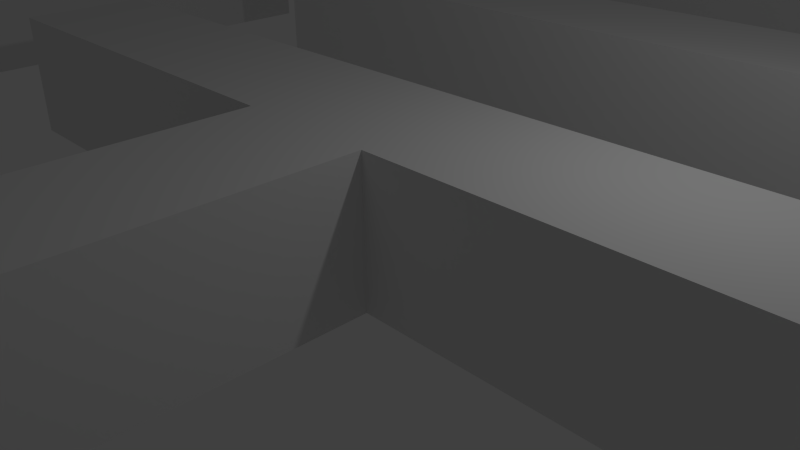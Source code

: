 # Source: mapa_pacman.blend  (saved by Blender 2.71.0; exported with 4.5.12 LTS)
import bpy
from mathutils import Matrix  # noqa: F401  (used for matrix-valued properties, if any)

bpy.ops.wm.read_factory_settings(use_empty=True)
scene = bpy.context.scene
scene.name = 'Scene'

# ---- collections
col_collection_1 = bpy.data.collections.new('Collection 1'); scene.collection.children.link(col_collection_1)

# ---- materials (node trees are filled in below, after node groups)
mat_material = bpy.data.materials.new('Material')
mat_material.alpha_threshold = 0.0
mat_material.use_transparent_shadow = False
mat_material.roughness = 0.5
mat_material.line_color = (0.0, 0.0, 0.0, 1.0)

# ---- material node trees

# ---- world
world_world = bpy.data.worlds.new('World'); scene.world = world_world
world_world.color = (0.05088, 0.05088, 0.05088)
world_world.use_sun_shadow = False
world_world.sun_shadow_jitter_overblur = 0.0
world_world.cycles.sampling_method = 'MANUAL'
world_world.cycles.sample_map_resolution = 256

# ---- cameras
cam_camera = bpy.data.cameras.new('Camera')
cam_camera.clip_end = 100.0
cam_camera.lens = 35.0
cam_camera.sensor_width = 32.0
cam_camera.sensor_height = 18.0
cam_camera.ortho_scale = 7.314
cam_camera.dof.focus_distance = 0.0
cam_camera.dof.aperture_fstop = 128.0

# ---- lights
light_lamp = bpy.data.lights.new('Lamp', 'POINT')
light_lamp.transmission_factor = 0.0
light_lamp.cutoff_distance = 30.0
light_lamp.energy = 100.0
light_lamp.shadow_buffer_clip_start = 1.001
light_lamp.shadow_soft_size = 0.1
light_lamp.shadow_maximum_resolution = 0.006
light_lamp.use_absolute_resolution = True
light_lamp.cycles.use_multiple_importance_sampling = False

# ---- meshes
me_cube = bpy.data.meshes.new('Cube')
me_cube.from_pydata([(-18.16, -5.455, -0.9645), (-1.0, -1.0, 1.994e+04), (1.0, -1.0, -1.118), (-1.0, -1.0, -1.118), (1.0, -1.0, 1.994e+04), (7.516, 1.0, -1.118), (7.516, -1.0, -1.118), (7.516, 1.0, 1.994e+04), (7.516, -1.0, 1.994e+04), (-7.466, -1.0, -1.118), (-7.466, 1.0, -1.118), (-7.466, -1.0, 1.994e+04), (-7.466, 1.0, 1.994e+04), (1.0, -7.366, -1.118), (-1.0, -7.366, -1.118), (1.0, -7.366, 1.994e+04), (-1.0, -7.366, 1.994e+04), (7.516, -11.99, -1.118), (-7.466, -11.99, 1.994e+04), (1.0, -20.36, -1.118), (-1.0, -20.36, 1.994e+04), (-1.0, -13.99, 1.994e+04), (1.0, -13.99, -1.118), (-1.0, -13.99, -1.118), (1.0, -13.99, 1.994e+04), (7.516, -13.99, -1.118), (7.516, -11.99, 1.994e+04), (7.516, -13.99, 1.994e+04), (-7.466, -13.99, -1.118), (-7.466, -11.99, -1.118), (-7.466, -13.99, 1.994e+04), (-1.0, -20.36, -1.118), (1.0, -20.36, 1.994e+04), (-18.16, -13.92, -0.9645), (1.0, 24.62, -1.118), (-1.0, 24.62, -1.118), (-20.16, -13.92, -0.9645), (-20.16, -13.92, 1.994e+04), (1.0, 24.62, 1.994e+04), (-1.0, 24.62, 1.994e+04), (-18.16, -13.92, 1.994e+04), (7.516, 26.62, -1.118), (7.516, 24.62, -1.118), (7.516, 26.62, 1.994e+04), (7.516, 24.62, 1.994e+04), (-7.466, 24.62, -1.118), (-7.466, 26.62, -1.118), (-7.466, 24.62, 1.994e+04), (-7.466, 26.62, 1.994e+04), (1.0, 18.25, -1.118), (-1.0, 18.25, -1.118), (1.0, 18.25, 1.994e+04), (-1.0, 18.25, 1.994e+04), (-5.4, 18.15, 1.994e+04), (-5.4, 20.15, 1.994e+04), (-5.4, 18.15, -1.118), (-5.4, 20.15, -1.118), (-13.77, 11.69, 1.994e+04), (-11.77, 11.69, 1.994e+04), (-13.77, 11.69, -1.118), (-11.77, 11.69, -1.118), (-11.77, 26.67, 1.994e+04), (-13.77, 26.67, 1.994e+04), (-11.77, 26.67, -1.118), (-13.77, 26.67, -1.118), (-24.22, -7.455, 1.994e+04), (-11.77, 20.15, 1.994e+04), (-24.22, -5.455, 1.994e+04), (-24.22, -5.455, -0.9645), (-11.77, 18.15, -1.118), (-11.77, 20.15, -1.118), (-11.77, 18.15, 1.994e+04), (-24.22, -7.455, -0.9645), (-18.16, -5.473, -0.9645), (11.86, 20.02, -1.118), (-20.16, -7.455, 1.994e+04), (11.86, 18.02, -1.118), (-18.16, -5.473, 1.994e+04), (11.86, 18.02, 1.994e+04), (11.86, 20.02, 1.994e+04), (-20.16, -7.455, -0.9645), (13.86, 11.5, -1.118), (11.86, 11.5, -1.118), (13.86, 11.5, 1.994e+04), (11.86, 11.5, 1.994e+04), (11.86, 26.48, -1.118), (13.86, 26.48, -1.118), (11.86, 26.48, 1.994e+04), (13.86, 26.48, 1.994e+04), (5.497, 18.02, -1.118), (5.497, 20.02, -1.118), (5.497, 18.02, 1.994e+04), (5.497, 20.02, 1.994e+04), (24.31, -7.455, 1.994e+04), (24.31, -5.455, 1.994e+04), (24.31, -7.455, -1.118), (24.31, -5.455, -1.118), (18.25, -13.92, 1.994e+04), (20.25, -13.92, 1.994e+04), (18.25, -13.92, -1.118), (20.25, -13.92, -1.118), (18.25, -5.473, 1.994e+04), (18.25, -5.473, -1.118), (20.25, -7.455, 1.994e+04), (20.25, -7.455, -1.118), (18.25, -5.455, -1.118), (18.25, -5.455, 1.994e+04), (-11.89, -11.97, -1.118), (-13.89, -11.97, 1.994e+04), (-24.6, -18.33, -1.118), (-24.6, -20.33, 1.994e+04), (-24.6, -18.33, 1.994e+04), (-5.376, -18.33, -1.118), (-5.376, -20.33, -1.118), (-5.376, -18.33, 1.994e+04), (-11.89, -18.33, -1.118), (-13.89, -18.33, 1.994e+04), (-11.89, -18.33, 1.994e+04), (-13.89, -18.33, -1.118), (-13.89, -11.97, -1.118), (-11.89, -11.97, 1.994e+04), (-24.6, -20.33, -1.118), (-5.376, -20.33, 1.994e+04), (5.236, -20.33, -1.118), (24.46, -20.33, 1.994e+04), (11.75, -11.97, -1.118), (13.75, -11.97, 1.994e+04), (13.75, -18.33, 1.994e+04), (11.75, -18.33, -1.118), (13.75, -18.33, -1.118), (11.75, -18.33, 1.994e+04), (5.236, -18.33, -1.118), (5.236, -20.33, 1.994e+04), (5.236, -18.33, 1.994e+04), (24.46, -18.33, -1.118), (24.46, -20.33, -1.118), (24.46, -18.33, 1.994e+04), (13.75, -11.97, -1.118), (11.75, -11.97, 1.994e+04), (-13.78, -7.415, -1.368), (-13.78, -5.415, -1.368), (-5.233, -5.415, -1.368), (-5.233, -7.415, -1.368), (-13.78, -7.415, 1.994e+04), (-13.78, -5.415, 1.994e+04), (-5.233, -5.415, 1.994e+04), (-5.233, -7.415, 1.994e+04), (5.233, -7.415, -1.368), (5.233, -5.415, -1.368), (13.78, -5.415, -1.368), (13.78, -7.415, -1.368), (5.233, -7.415, 1.994e+04), (5.233, -5.415, 1.994e+04), (13.78, -5.415, 1.994e+04), (13.78, -7.415, 1.994e+04), (11.87, 7.456, -1.368), (13.87, 7.456, -1.368), (13.87, -1.088, -1.368), (11.87, -1.088, -1.368), (11.87, 7.456, 1.994e+04), (13.87, 7.456, 1.994e+04), (13.87, -1.088, 1.994e+04), (11.87, -1.088, 1.994e+04), (-13.75, 7.456, -1.368), (-11.75, 7.456, -1.368), (-11.75, -1.088, -1.368), (-13.75, -1.088, -1.368), (-13.75, 7.456, 1.994e+04), (-11.75, 7.456, 1.994e+04), (-11.75, -1.088, 1.994e+04), (-13.75, -1.088, 1.994e+04), (-7.864, 12.22, -1.368), (-7.865, 14.22, -1.368), (-5.986, 6.783, -1.368), (6.007, 12.22, -1.368), (-7.864, 12.22, 1.994e+04), (-7.865, 14.22, 1.994e+04), (7.886, 4.783, -1.368), (6.007, 12.22, 1.994e+04), (7.885, 14.22, -1.368), (7.886, 6.782, 1.994e+04), (7.885, 14.22, 1.994e+04), (7.886, 6.782, -1.368), (6.007, 6.781, -1.368), (6.007, 6.781, 1.994e+04), (-24.52, 24.54, 0.3687), (-24.52, 26.54, 0.3687), (7.886, 4.783, 1.994e+04), (-5.986, 6.783, 1.994e+04), (-7.864, 4.783, -1.368), (-7.864, 4.783, 1.994e+04), (-5.986, 12.22, -1.368), (-5.986, 12.22, 1.994e+04), (-24.52, 24.54, 1.994e+04), (-24.52, 26.54, 1.994e+04), (-18.21, 24.54, 1.994e+04), (-18.21, 26.54, 0.3687), (-18.21, 24.54, 0.3687), (-18.21, 26.54, 1.994e+04), (-24.52, 30.93, 0.3687), (-24.52, 35.15, 0.3687), (-18.21, 30.93, 0.3687), (-24.52, 30.93, 1.994e+04), (-24.52, 35.15, 1.994e+04), (-18.21, 30.93, 1.994e+04), (-18.21, 35.15, 0.3687), (-13.78, 35.15, 0.3687), (-18.21, 35.15, 1.994e+04), (-13.78, 30.93, 0.3687), (-5.224, 30.93, 0.3687), (-13.78, 30.93, 1.994e+04), (-13.78, 35.15, 1.994e+04), (-5.224, 30.93, 1.994e+04), (-5.224, 35.15, 0.3687), (-5.224, 35.15, 1.994e+04), (24.67, 24.54, 1.994e+04), (24.67, 26.54, 1.994e+04), (18.37, 26.54, 1.994e+04), (24.67, 24.54, 0.3687), (24.67, 26.54, 0.3687), (18.37, 26.54, 0.3687), (18.37, 24.54, 0.3687), (18.37, 24.54, 1.994e+04), (24.67, 30.93, 1.994e+04), (24.67, 35.15, 1.994e+04), (18.37, 30.93, 1.994e+04), (24.67, 30.93, 0.3687), (24.67, 35.15, 0.3687), (18.37, 30.93, 0.3687), (18.37, 35.15, 1.994e+04), (13.93, 35.15, 1.994e+04), (18.37, 35.15, 0.3687), (13.93, 30.93, 1.994e+04), (5.379, 30.93, 1.994e+04), (13.93, 30.93, 0.3687), (13.93, 35.15, 0.3687), (5.379, 35.15, 0.3687), (5.379, 30.93, 0.3687), (5.379, 35.15, 1.994e+04), (-0.002482, 39.16, 0.3687), (-0.002482, 41.16, 0.3687), (-0.001711, 41.15, 0.3687), (-0.001703, 39.15, 1.994e+04), (-0.002482, 39.16, 1.994e+04), (-0.002482, 41.16, 1.994e+04), (-0.001711, 39.15, 0.3687), (-0.001703, 41.15, 1.994e+04), (-28.36, 20.64, 0.3687), (28.26, 39.15, 0.3687), (-28.36, 20.64, 1.994e+04), (28.26, 39.15, 1.994e+04), (30.18, 41.15, 0.3687), (-30.28, 41.15, 0.3687), (30.18, 41.15, 1.994e+04), (-30.28, 41.15, 1.994e+04), (28.26, 20.64, 0.3687), (28.26, 20.64, 1.994e+04), (-28.36, 39.15, 0.3687), (-17.77, -1.632, 1.994e+04), (-19.6, 0.342, 0.3687), (-19.6, 0.342, 1.994e+04), (30.18, 18.87, 0.3687), (30.18, 18.87, 1.994e+04), (-28.36, 39.15, 1.994e+04), (-17.77, 20.64, 0.3687), (19.51, 18.87, 0.3687), (19.51, 18.87, 1.994e+04), (17.68, 20.64, 0.3687), (17.68, 20.64, 1.994e+04), (-17.77, 20.64, 1.994e+04), (-19.6, 18.87, 0.3687), (19.51, 0.342, 0.3687), (19.51, 0.342, 1.994e+04), (-19.6, 18.87, 1.994e+04), (-30.28, 18.87, 0.3687), (-30.28, 18.87, 1.994e+04), (-30.33, 0.342, 0.3687), (17.68, -1.632, 0.3687), (17.68, -1.632, 1.994e+04), (-30.33, 0.342, 1.994e+04), (-28.53, -1.632, 0.3687), (28.43, -1.632, 0.3687), (28.43, -1.632, 1.994e+04), (30.23, 0.342, 0.3687), (30.23, 0.342, 1.994e+04), (-28.53, -1.632, 1.994e+04), (-17.77, -1.632, 0.3687), (28.43, -11.74, 0.3687), (28.43, -11.74, 1.994e+04), (-30.33, -26.08, 0.3687), (-30.33, -26.08, 1.994e+04), (28.43, -13.84, 0.3687), (28.43, -13.84, 1.994e+04), (-28.53, -24.22, 0.3687), (-28.53, -24.22, 1.994e+04), (28.43, -24.22, 0.3687), (28.43, -24.22, 1.994e+04), (-28.53, -13.84, 0.3687), (-28.53, -13.84, 1.994e+04), (-28.53, -11.74, 0.3687), (-28.53, -11.74, 1.994e+04), (30.23, -26.08, 0.3687), (30.23, -26.08, 1.994e+04), (24.47, -11.74, 0.3687), (24.47, -11.74, 1.994e+04), (24.47, -13.84, 0.3687), (24.47, -13.84, 1.994e+04), (-24.57, -11.74, 1.994e+04), (-24.57, -11.74, 0.3687), (-24.57, -13.84, 1.994e+04), (-24.57, -13.84, 0.3687)], [(102, 105), (105, 99)], [(5, 7, 8, 6), (4, 2, 6, 8), (6, 2, 13, 14, 3, 9, 10, 5), (9, 11, 12, 10), (13, 15, 16, 14), (2, 4, 15, 13), (7, 5, 10, 12), (24, 22, 25, 27), (41, 43, 44, 42), (48, 47, 39, 52, 51, 38, 44, 43), (38, 34, 42, 44), (42, 34, 49, 50, 35, 45, 46, 41), (45, 47, 48, 46), (35, 39, 47, 45), (49, 51, 52, 50), (39, 35, 50, 52), (34, 38, 51, 49), (43, 41, 46, 48), (62, 64, 59, 57), (70, 66, 54, 56), (33, 36, 80, 72, 68, 73, 0), (56, 54, 53, 55), (67, 65, 75, 37, 40, 77), (60, 58, 57, 59), (63, 70, 56, 55, 69, 60, 59, 64), (66, 70, 63, 61), (37, 36, 33, 40), (64, 62, 61, 63), (81, 83, 84, 82), (75, 80, 36, 37), (78, 76, 82, 84), (67, 68, 72, 65), (85, 87, 88, 86), (80, 75, 65, 72), (89, 91, 92, 90), (67, 77, 73, 68), (76, 78, 91, 89), (83, 81, 86, 88), (101, 102, 99, 97), (96, 102, 101, 94), (103, 104, 95, 93), (96, 94, 93, 95), (104, 103, 98, 100), (100, 98, 97, 99), (96, 95, 104, 100, 99, 102), (3, 1, 11, 9), (73, 77, 40, 33), (17, 26, 27, 25), (12, 11, 1, 16, 15, 4, 8, 7), (18, 30, 21, 20, 32, 24, 27, 26), (1, 3, 14, 16), (25, 22, 19, 31, 23, 28, 29, 17), (28, 30, 18, 29), (23, 21, 30, 28), (19, 32, 20, 31), (21, 23, 31, 20), (22, 24, 32, 19), (26, 17, 29, 18), (18, 30, 21, 20, 32, 24, 27, 26), (71, 69, 55, 53), (69, 71, 58, 60), (57, 58, 71, 53, 54, 66, 61, 62), (88, 87, 79, 92, 91, 78, 84, 83), (82, 76, 89, 90, 74, 85, 86, 81), (74, 79, 87, 85), (79, 74, 90, 92), (97, 98, 103, 93, 94, 101, 106), (121, 109, 118, 119, 107, 115, 112, 113), (113, 122, 110, 121), (117, 115, 107, 120), (118, 116, 108, 119), (120, 107, 119, 108), (116, 118, 109, 111), (111, 109, 121, 110), (114, 117, 120, 108, 116, 111, 110, 122), (122, 113, 112, 114), (115, 117, 114, 112), (130, 128, 131, 133), (123, 132, 133, 131), (131, 128, 125, 137, 129, 134, 135, 123), (134, 136, 124, 135), (129, 127, 136, 134), (125, 138, 126, 137), (127, 129, 137, 126), (128, 130, 138, 125), (132, 123, 135, 124), (124, 136, 127, 126, 138, 130, 133, 132), (143, 144, 140, 139), (144, 145, 141, 140), (145, 146, 142, 141), (146, 143, 139, 142), (139, 140, 141, 142), (146, 145, 144, 143), (151, 152, 148, 147), (152, 153, 149, 148), (153, 154, 150, 149), (154, 151, 147, 150), (147, 148, 149, 150), (154, 153, 152, 151), (159, 160, 156, 155), (160, 161, 157, 156), (161, 162, 158, 157), (162, 159, 155, 158), (155, 156, 157, 158), (162, 161, 160, 159), (167, 168, 164, 163), (168, 169, 165, 164), (169, 170, 166, 165), (170, 167, 163, 166), (163, 164, 165, 166), (170, 169, 168, 167), (180, 187, 177, 182), (176, 181, 179, 172), (181, 180, 182, 179), (187, 190, 189, 177), (184, 183, 182, 180), (188, 180, 182, 173), (188, 173, 191, 192), (178, 174, 183, 184), (179, 182, 183, 174, 171, 172), (188, 192, 175, 190, 187, 180), (189, 171, 191, 173, 182, 177), (176, 172, 171, 189, 190, 175), (174, 178, 175, 192, 191, 171), (178, 184, 180, 181, 176, 175), (193, 194, 186, 185), (202, 203, 200, 199), (204, 202, 199, 201), (210, 211, 206, 208), (212, 210, 208, 209), (219, 220, 217, 216), (221, 220, 219, 218), (226, 227, 224, 223), (228, 226, 223, 225), (234, 235, 230, 232), (237, 234, 232, 233), (237, 236, 235, 234), (244, 253, 251, 240), (239, 248, 250, 243), (253, 262, 261, 251), (262, 266, 265, 261), (250, 248, 255, 256), (249, 269, 264, 247), (291, 292, 306, 305), (267, 277, 278, 268), (277, 281, 282, 278), (288, 287, 303, 304), (265, 266, 272, 271), (272, 284, 283, 271), (308, 307, 309, 310), (259, 276, 279, 260), (304, 303, 305, 306), (289, 301, 302, 290), (255, 267, 268, 256), (280, 285, 300, 299), (269, 258, 286, 264), (299, 300, 307, 308), (282, 281, 287, 288), (257, 263, 249, 247), (258, 285, 280, 286), (284, 302, 301, 283), (277, 267, 255, 248, 239, 240, 251, 261, 265, 271, 283, 301, 289, 276, 259, 270, 274, 252, 241, 245, 257, 247, 264, 286, 280, 299, 308, 310, 297, 293, 295, 291, 305, 303, 287, 281), (298, 297, 310, 309), (297, 298, 294, 293), (292, 291, 295, 296), (296, 295, 293, 294), (242, 263, 257, 245), (241, 252, 254, 246), (258, 269, 249, 263, 242, 246, 254, 275, 273, 260, 279, 290, 302, 284, 272, 266, 262, 253, 244, 243, 250, 256, 268, 278, 282, 288, 304, 306, 292, 296, 294, 298, 309, 307, 300, 285), (274, 270, 273, 275), (279, 276, 289, 290), (273, 270, 259, 260), (254, 252, 274, 275), (198, 195, 197, 196), (194, 198, 196, 186), (195, 193, 185, 197), (185, 186, 196, 197), (195, 198, 194, 193), (203, 207, 205, 200), (199, 200, 205, 201), (204, 207, 203, 202), (207, 204, 201, 205), (211, 214, 213, 206), (208, 206, 213, 209), (212, 214, 211, 210), (214, 212, 209, 213), (221, 218, 215, 222), (215, 216, 217, 222), (220, 221, 222, 217), (227, 231, 229, 224), (223, 224, 229, 225), (228, 231, 227, 226), (231, 228, 225, 229), (235, 236, 238, 230), (232, 230, 238, 233), (236, 237, 233, 238), (239, 243, 244, 240), (241, 246, 242, 245)])
_uv = me_cube.uv_layers.new(name='UVMap')
_uv.uv.foreach_set('vector', [0.0, 0.0, 1.0, 0.0, 1.0, 1.0, 0.0, 1.0, 0.0, 0.0, 0.0, 0.0, 0.0, 0.0, 0.0, 0.0, 0.0, 0.0, 0.0, 0.0, 0.0, 0.0, 0.0, 0.0, 0.0, 0.0, 0.0, 0.0, 0.0, 0.0, 0.0, 1.0, 0.0, 0.0, 0.0, 0.0, 0.0, 0.0, 0.0, 0.0, 0.0, 0.0, 0.0, 0.0, 0.0, 0.0, 0.0, 0.0, 0.0, 0.0, 0.0, 0.0, 0.0, 0.0, 0.0, 0.0, 0.0, 0.0, 0.0, 0.0, 0.0, 0.0, 0.0, 0.0, 0.0, 0.0, 0.0, 0.0, 0.0, 0.0, 0.0, 0.0, 0.0, 0.0, 1.0, 0.0, 1.0, 1.0, 0.0, 1.0, 0.0, 0.0, 0.0, 0.0, 0.0, 0.0, 0.0, 0.0, 0.0, 0.0, 0.0, 0.0, 1.0, 0.0, 0.0, 0.0, 0.0, 0.0, 0.0, 0.0, 0.0, 0.0, 0.0, 0.0, 0.0, 0.0, 0.0, 0.0, 0.0, 0.0, 0.0, 0.0, 0.0, 0.0, 0.0, 0.0, 0.0, 0.0, 0.0, 1.0, 0.0, 0.0, 0.0, 0.0, 0.0, 0.0, 0.0, 0.0, 0.0, 0.0, 0.0, 0.0, 0.0, 0.0, 0.0, 0.0, 0.0, 0.0, 0.0, 0.0, 0.0, 0.0, 0.0, 0.0, 0.0, 0.0, 0.0, 0.0, 0.0, 0.0, 0.0, 0.0, 0.0, 0.0, 0.0, 0.0, 0.0, 0.0, 0.0, 0.0, 0.0, 0.0, 0.0, 0.0, 0.0, 0.0, 0.0, 0.0, 0.0, 0.0, 0.0, 0.0, 0.0, 0.0, 0.0, 0.0, 0.0, 0.0, 0.0, 0.0, 0.0, 0.0, 0.0, 0.0, 0.0, 0.0, 0.0, 0.0, 0.0, 0.0, 0.0, 0.0, 0.0, 0.0, 0.0, 0.0, 0.0, 0.0, 0.0, 0.0, 0.0, 0.0, 0.0, 0.0, 0.0, 0.0, 0.0, 0.0, 0.0, 0.0, 0.0, 0.0, 0.0, 0.0, 0.0, 0.0, 0.0, 1.0, 0.0, 0.0, 0.0, 0.0, 0.0, 0.0, 0.0, 0.0, 0.0, 0.0, 0.0, 0.0, 0.0, 0.0, 0.0, 0.0, 0.0, 0.0, 0.0, 0.0, 0.0, 0.0, 0.0, 1.0, 0.0, 0.0, 0.0, 0.0, 0.0, 0.0, 0.0, 0.0, 0.0, 0.0, 0.0, 0.0, 0.0, 0.0, 0.0, 0.0, 0.0, 0.0, 1.0, 0.0, 1.0, 1.0, 0.0, 1.0, 0.0, 0.0, 1.0, 0.0, 1.0, 1.0, 0.0, 1.0, 0.0, 0.0, 0.0, 0.0, 0.0, 0.0, 0.0, 0.0, 0.0, 0.0, 0.0, 0.0, 0.0, 0.0, 0.0, 0.0, 0.0, 0.0, 0.0, 0.0, 0.0, 0.0, 0.0, 0.0, 0.0, 0.0, 0.0, 0.0, 0.0, 0.0, 0.0, 0.0, 0.0, 0.0, 0.0, 0.0, 0.0, 0.0, 0.0, 0.0, 0.0, 0.0, 0.0, 0.0, 0.0, 0.0, 0.0, 0.0, 0.0, 0.0, 0.0, 0.0, 1.0, 0.0, 0.0, 0.0, 0.0, 0.0, 0.0, 0.0, 0.0, 0.0, 0.0, 0.0, 0.0, 0.0, 0.0, 0.0, 0.0, 0.0, 0.0, 0.0, 0.0, 0.0, 0.0, 0.0, 0.0, 0.0, 0.0, 0.0, 0.0, 0.0, 0.0, 0.0, 1.0, 0.0, 0.0, 0.0, 0.0, 0.0, 0.0, 0.0, 0.0, 0.0, 0.0, 0.0, 0.0, 0.0, 0.0, 0.0, 0.0, 0.0, 0.0, 0.0, 0.0, 0.0, 0.0, 0.0, 0.0, 0.0, 0.0, 0.0, 0.0, 0.0, 0.0, 0.0, 0.0, 0.0, 0.0, 0.0, 0.0, 0.0, 0.0, 0.0, 0.0, 0.0, 0.0, 0.0, 0.0, 0.0, 0.0, 1.0, 0.0, 0.0, 0.0, 0.0, 0.0, 0.0, 0.0, 0.0, 0.0, 0.0, 0.0, 0.0, 0.0, 0.0, 0.0, 0.0, 0.0, 0.0, 1.0, 0.0, 1.0, 1.0, 0.0, 1.0, 0.0, 0.0, 0.0, 0.0, 0.0, 0.0, 0.0, 0.0, 0.0, 0.0, 0.0, 0.0, 1.0, 0.0, 0.0, 0.0, 0.0, 0.0, 0.0, 0.0, 0.0, 0.0, 0.0, 0.0, 0.0, 0.0, 0.0, 0.0, 1.0, 0.0, 0.0, 0.0, 0.0, 0.0, 0.0, 0.0, 0.0, 0.0, 0.0, 0.0, 0.0, 0.0, 0.0, 0.0, 0.0, 0.0, 0.0, 0.0, 0.0, 0.0, 0.0, 0.0, 0.0, 0.0, 0.0, 1.0, 0.0, 0.0, 0.0, 0.0, 0.0, 0.0, 0.0, 0.0, 0.0, 0.0, 0.0, 0.0, 0.0, 0.0, 0.0, 0.0, 0.0, 0.0, 0.0, 0.0, 0.0, 0.0, 0.0, 0.0, 0.0, 0.0, 0.0, 0.0, 0.0, 0.0, 0.0, 0.0, 0.0, 0.0, 0.0, 0.0, 0.0, 0.0, 0.0, 0.0, 0.0, 0.0, 0.0, 0.0, 0.0, 0.0, 0.0, 0.0, 0.0, 0.0, 0.0, 0.0, 0.0, 0.0, 0.0, 0.0, 0.0, 0.0, 0.0, 0.0, 1.0, 0.0, 0.0, 0.0, 0.0, 0.0, 0.0, 0.0, 0.0, 0.0, 0.0, 0.0, 0.0, 0.0, 0.0, 0.0, 0.0, 0.0, 0.0, 0.0, 0.0, 0.0, 0.0, 0.0, 0.0, 0.0, 0.0, 0.0, 0.0, 0.0, 0.0, 0.0, 1.0, 0.0, 0.0, 0.0, 0.0, 0.0, 0.0, 0.0, 0.0, 0.0, 0.0, 0.0, 0.0, 0.0, 0.0, 0.0, 1.0, 0.0, 0.0, 0.0, 0.0, 0.0, 0.0, 0.0, 0.0, 0.0, 0.0, 0.0, 0.0, 0.0, 0.0, 0.0, 0.0, 0.0, 0.0, 1.0, 0.0, 0.0, 0.0, 0.0, 0.0, 0.0, 0.0, 0.0, 0.0, 0.0, 0.0, 0.0, 0.0, 0.0, 0.0, 0.0, 0.0, 0.0, 0.0, 0.0, 0.0, 0.0, 0.0, 0.0, 0.0, 0.0, 0.0, 0.0, 0.0, 0.0, 0.0, 0.0, 0.0, 0.0, 0.0, 0.0, 0.0, 0.0, 0.0, 0.0, 0.0, 0.0, 1.0, 0.0, 0.0, 0.0, 0.0, 0.0, 0.0, 0.0, 0.0, 0.0, 0.0, 0.0, 0.0, 0.0, 0.0, 0.0, 0.0, 0.0, 0.0, 0.0, 0.0, 0.0, 0.0, 0.0, 0.0, 0.0, 0.0, 0.0, 0.0, 0.0, 0.0, 0.0, 0.0, 0.0, 0.0, 0.0, 0.0, 0.0, 0.0, 0.0, 0.0, 0.0, 0.0, 0.0, 0.0, 0.0, 0.0, 0.0, 0.0, 0.0, 0.0, 0.0, 0.0, 0.0, 0.0, 0.0, 0.0, 0.0, 0.0, 0.0, 0.0, 0.0, 0.0, 0.0, 0.0, 0.0, 0.0, 1.0, 0.0, 0.0, 1.0, 0.0, 1.0, 1.0, 0.0, 1.0, 0.0, 0.0, 0.0, 0.0, 0.0, 0.0, 0.0, 0.0, 0.0, 0.0, 0.0, 0.0, 0.0, 0.0, 0.0, 0.0, 0.0, 0.0, 1.0, 0.0, 1.0, 1.0, 0.0, 1.0, 0.0, 0.0, 0.0, 0.0, 0.0, 0.0, 0.0, 0.0, 0.0, 0.0, 0.0, 0.0, 0.0, 0.0, 0.0, 1.0, 0.0, 0.0, 0.0, 0.0, 0.0, 0.0, 0.0, 0.0, 0.0, 0.0, 0.0, 0.0, 0.0, 0.0, 0.0, 0.0, 0.0, 0.0, 0.0, 0.0, 0.0, 0.0, 0.0, 0.0, 0.0, 0.0, 0.0, 0.0, 0.0, 0.0, 0.0, 0.0, 0.0, 0.0, 0.0, 0.0, 0.0, 0.0, 0.0, 0.0, 0.0, 0.0, 0.0, 0.0, 0.0, 0.0, 0.0, 0.0, 0.0, 0.0, 0.0, 0.0, 0.0, 0.0, 0.0, 0.0, 0.0, 0.0, 0.0, 0.0, 1.0, 0.0, 0.0, 0.0, 0.0, 0.0, 0.0, 0.0, 0.0, 0.0, 0.0, 0.0, 0.0, 0.0, 0.0, 0.0, 0.0, 0.0, 0.0, 0.0, 0.0, 0.0, 0.0, 0.0, 0.0, 0.0, 0.0, 0.0, 0.0, 0.0, 0.0, 0.0, 0.0, 0.0, 0.0, 0.0, 0.0, 0.0, 0.0, 0.0, 0.0, 0.0, 0.0, 0.0, 0.0, 0.0, 0.0, 0.0, 0.0, 0.0, 0.0, 0.0, 0.0, 0.0, 0.0, 0.0, 0.0, 0.0, 0.0, 0.0, 0.0, 0.0, 0.0, 0.0, 0.0, 0.0, 0.0, 0.0, 0.0, 0.0, 0.0, 0.0, 0.0, 0.0, 0.0, 0.0, 0.0, 0.0, 0.0, 0.0, 0.0, 0.0, 0.0, 0.0, 0.0, 0.0, 0.0, 0.0, 0.0, 0.0, 0.0, 0.0, 0.0, 0.0, 0.0, 0.0, 0.0, 0.0, 0.0, 0.0, 0.0, 0.0, 0.0, 0.0, 0.0, 0.0, 0.0, 0.0, 0.0, 0.0, 0.0, 0.0, 0.0, 0.0, 0.0, 0.0, 0.0, 0.0, 0.0, 0.0, 0.0, 0.0, 0.0, 0.0, 0.0, 0.0, 0.0, 0.0, 0.0, 0.0, 0.0, 0.0, 0.0, 0.0, 0.0, 0.0, 0.0, 0.0, 0.0, 0.0, 0.0, 0.0, 0.0, 0.0, 0.0, 0.0, 0.0, 0.0, 0.0, 0.0, 0.0, 0.0, 0.0, 0.0, 0.0, 0.0, 0.0, 0.0, 0.0, 0.0, 0.0, 0.0, 0.0, 0.0, 0.0, 0.0, 0.0, 0.0, 0.0, 0.0, 0.0, 0.0, 0.0, 0.0, 0.0, 0.0, 0.0, 0.0, 0.0, 0.0, 0.0, 0.0, 0.0, 0.0, 0.0, 0.0, 0.0, 0.0, 0.0, 0.0, 0.0, 0.0, 0.0, 0.0, 0.0, 0.0, 0.0, 0.0, 0.0, 0.0, 0.0, 0.0, 0.0, 0.0, 0.0, 0.0, 0.0, 0.0, 0.0, 0.0, 0.0, 0.0, 0.0, 0.0, 0.0, 0.0, 0.0, 0.0, 0.0, 0.0, 0.0, 0.0, 0.0, 0.0, 0.0, 0.0, 0.0, 0.0, 0.0, 0.0, 0.0, 0.0, 0.0, 0.0, 0.0, 0.0, 0.0, 0.0, 0.0, 0.0, 0.0, 0.0, 0.0, 0.0, 0.0, 0.0, 0.0, 0.0, 0.0, 0.0, 0.0, 0.0, 0.0, 0.0, 0.0, 0.0, 0.0, 0.0, 0.0, 0.0, 0.0, 0.0, 0.0, 0.0, 0.0, 0.0, 0.0, 0.0, 0.0, 0.0, 0.0, 0.0, 0.0, 0.0, 0.0, 0.0, 0.0, 0.0, 0.0, 0.0, 0.0, 0.0, 0.0, 0.0, 0.0, 0.0, 0.0, 0.0, 0.0, 0.0, 0.0, 0.0, 0.0, 0.0, 0.0, 0.0, 0.0, 0.0, 0.0, 0.0, 0.0, 0.0, 0.0, 0.0, 0.0, 0.0, 0.0, 0.0, 0.0, 0.0, 0.0, 0.0, 0.0, 0.0, 0.0, 0.0, 0.0, 0.0, 0.0, 0.0, 0.0, 0.0, 0.0, 0.0, 0.0, 0.0, 0.0, 0.0, 0.0, 0.0, 0.0, 0.0, 0.0, 0.0, 0.0, 0.0, 0.0, 0.0, 0.0, 0.0, 0.0, 0.0, 0.0, 0.0, 0.0, 0.0, 0.0, 0.0, 0.0, 0.0, 0.0, 0.0, 0.0, 0.0, 0.0, 0.0, 0.0, 0.0, 0.0, 0.0, 0.0, 0.0, 0.0, 0.0, 0.0, 0.0, 0.0, 0.0, 0.0, 0.0, 0.0, 0.0, 0.0, 0.0, 0.0, 0.0, 0.0, 0.0, 0.0, 0.0, 0.0, 0.0, 0.0, 0.0, 0.0, 0.0, 0.0, 0.0, 0.0, 0.0, 0.0, 0.0, 0.0, 0.0, 0.0, 0.0, 0.0, 0.0, 0.0, 0.0, 0.0, 0.0, 0.0, 0.0, 0.0, 0.0, 0.0, 0.0, 0.0, 0.0, 0.0, 0.0, 0.0, 0.0, 0.0, 0.0, 0.0, 0.0, 0.0, 0.0, 0.0, 0.0, 0.0, 0.0, 0.0, 0.0, 0.0, 0.0, 0.0, 0.0, 0.0, 0.0, 0.0, 0.0, 0.0, 0.0, 0.0, 0.0, 0.0, 0.0, 0.0, 0.0, 0.0, 0.0, 0.0, 0.0, 0.0, 0.0, 0.0, 0.0, 0.0, 0.0, 0.0, 0.0, 0.0, 0.0, 0.0, 0.0, 0.0, 0.0, 0.0, 0.0, 0.0, 0.0, 0.0, 0.0, 0.0, 0.0, 0.0, 0.0, 0.0, 0.0, 0.0, 0.0, 0.0, 0.0, 0.0, 0.0, 0.0, 0.0, 0.0, 0.0, 0.0, 0.0, 0.0, 0.0, 0.0, 0.0, 0.0, 0.0, 0.0, 0.0, 0.0, 0.0, 0.0, 0.0, 0.0, 0.0, 0.0, 0.0, 0.0, 0.0, 0.0, 0.0, 0.0, 0.0, 0.0, 0.0, 0.0, 0.0, 0.0, 0.0, 0.0, 0.0, 0.0, 0.0, 0.0, 0.0, 0.0, 0.0, 0.0, 0.0, 0.0, 0.0, 0.0, 0.0, 0.0, 0.0, 0.0, 0.0, 0.0, 0.0, 0.0, 0.0, 0.0, 0.0, 0.0, 0.0, 0.0, 0.0, 0.0, 0.0, 0.0, 0.0, 0.0, 0.0, 0.0, 0.0, 0.0, 0.0, 0.0, 0.0, 0.0, 0.0, 0.0, 0.0, 0.0, 0.0, 0.0, 0.0, 0.0, 0.0, 0.0, 0.0, 0.0, 0.0, 0.0, 0.0, 0.0, 0.0, 0.0, 0.0, 0.0, 0.0, 0.0, 0.0, 0.0, 0.0, 0.0, 0.0, 0.0, 0.0, 0.0, 0.0, 0.0, 0.0, 0.0, 0.0, 0.0, 0.0, 0.0, 0.0, 0.0, 0.0, 0.0, 0.0, 0.0, 0.0, 0.0, 0.0, 0.0, 0.0, 0.0, 0.0, 0.0, 0.0, 0.0, 0.0, 0.0, 0.0, 0.0, 0.0, 0.0, 0.0, 0.0, 0.0, 0.0, 0.0, 0.0, 0.0, 0.0, 0.0, 0.0, 0.0, 0.0, 0.0, 0.0, 0.0, 0.0, 0.0, 0.0, 0.0, 0.0, 0.0, 0.0, 0.0, 0.0, 0.0, 0.0, 0.0, 0.0, 0.0, 0.0, 0.0, 0.0, 0.0, 0.0, 0.0, 0.0, 0.0, 0.0, 0.0, 0.0, 0.0, 0.0, 0.0, 0.0, 0.0, 0.0, 0.0, 0.0, 0.0, 0.0, 0.0, 0.0, 0.0, 0.0, 0.0, 0.0, 0.0, 0.0, 0.0, 0.0, 0.0, 0.0, 0.0, 0.0, 0.0, 0.0, 0.0, 0.0, 0.0, 0.0, 0.0, 0.0, 0.0, 0.0, 0.0, 0.0, 0.0, 0.0, 0.0, 0.0, 0.0, 0.0, 0.0, 0.0, 0.0, 0.0, 0.0, 0.0, 0.0, 0.0, 0.0, 0.0, 0.0, 0.0, 0.0, 0.0, 0.0, 0.0, 0.0, 0.0, 0.0, 0.0, 0.0, 0.0, 0.0, 0.0, 0.0, 0.0, 0.0, 0.0, 0.0, 0.0, 0.0, 0.0, 0.0, 0.0, 0.0, 0.0, 0.0, 0.0, 0.0, 0.0, 0.0, 0.0, 0.0, 0.0, 0.0, 0.0, 0.0, 0.0, 0.0, 0.0, 0.0, 0.0, 0.0, 0.0, 0.0, 0.0, 0.0, 0.0, 0.0, 0.0, 0.0, 0.0, 0.0, 0.0, 0.0, 0.0, 0.0, 0.0, 0.0, 0.0, 0.0, 0.0, 0.0, 0.0, 0.0, 0.0, 0.0, 0.0, 0.0, 0.0, 0.0, 0.0, 0.0, 0.0, 0.0, 0.0, 0.0, 0.0, 0.0, 0.0, 0.0, 0.0, 0.0, 0.0, 0.0, 0.0, 0.0, 0.0, 0.0, 0.0, 0.0, 0.0, 0.0, 0.0, 0.0, 0.0, 0.0, 0.0, 0.0, 0.0, 0.0, 0.0, 0.0, 0.0, 0.0, 0.0, 0.0, 0.0, 0.0, 0.0, 0.0, 0.0, 0.0, 0.0, 0.0, 0.0, 0.0, 0.0, 0.0, 0.0, 0.0, 0.0, 0.0, 0.0, 0.0, 0.0, 0.0, 0.0, 0.0, 0.0, 0.0, 0.0, 0.0, 0.0, 0.0, 0.0, 0.0, 0.0, 0.0, 0.0, 0.0, 0.0, 0.0, 0.0, 0.0, 0.0, 0.0, 0.0, 0.0, 0.0, 0.0, 0.0, 0.0, 0.0, 0.0, 0.0, 0.0, 0.0, 0.0, 0.0, 0.0, 0.0, 0.0, 0.0, 0.0, 0.0, 0.0, 0.0, 0.0, 0.0, 0.0, 0.0, 0.0, 0.0, 0.0, 0.0, 0.0, 0.0, 0.0, 0.0, 0.0, 0.0, 0.0, 0.0, 0.0, 0.0, 0.0, 0.0, 0.0, 0.0, 0.0, 0.0, 0.0, 0.0, 0.0, 0.0, 0.0, 0.0, 0.0, 0.0, 0.0, 0.0, 0.0, 0.0, 0.0, 0.0, 0.0, 0.0, 0.0, 0.0, 0.0, 0.0, 0.0, 0.0, 0.0, 0.0, 0.0, 0.0, 0.0, 0.0, 0.0, 0.0, 0.0, 0.0, 0.0, 0.0, 0.0, 0.0, 0.0, 0.0, 0.0, 0.0, 0.0, 0.0, 0.0, 0.0, 0.0, 0.0, 0.0, 0.0, 0.0, 0.0, 0.0, 0.0, 0.0, 0.0, 0.0, 0.0, 0.0, 0.0, 0.0, 0.0, 0.0, 0.0, 0.0, 0.0, 0.0, 0.0, 0.0, 0.0, 0.0, 0.0, 0.0, 0.0, 0.0, 0.0, 0.0, 0.0, 0.0, 0.0, 0.0, 0.0, 0.0, 0.0, 0.0, 0.0, 0.0, 0.0, 0.0, 0.0, 0.0, 0.0, 0.0, 0.0, 0.0, 0.0, 0.0, 0.0, 0.0, 0.0, 0.0, 0.0, 0.0, 0.0, 0.0, 0.0, 0.0, 0.0, 0.0, 0.0, 0.0, 0.0, 0.0, 0.0, 0.0, 0.0, 0.0, 0.0, 0.0, 0.0, 0.0, 0.0, 0.0, 0.0, 0.0, 0.0, 0.0, 0.0, 0.0, 0.0, 0.0, 0.0, 0.0, 0.0, 0.0, 0.0, 0.0, 0.0, 0.0, 0.0, 0.0, 0.0, 0.0, 0.0, 0.0, 0.0, 0.0, 0.0, 0.0])
me_cube.materials.append(mat_material)
me_cube.use_remesh_preserve_volume = False
me_cube.use_remesh_preserve_attributes = False
me_cube.use_mirror_vertex_groups = False
me_cube.update()

# ---- objects
ob_cube = bpy.data.objects.new('Cube', me_cube)
ob_lamp = bpy.data.objects.new('Lamp', light_lamp)
ob_camera = bpy.data.objects.new('Camera', cam_camera)

# ---- transforms, parenting, visibility, modifiers, constraints
ob_cube.location = (0.0, 0.0, 0.0)
ob_cube.scale = (1.0, 1.0, 0.0001)
ob_cube.lock_rotations_4d = False
ob_cube.empty_display_type = 'ARROWS'
ob_cube.lineart.crease_threshold = 0.0
ob_lamp.location = (4.076, 1.005, 5.904)
ob_lamp.rotation_euler = (0.6503, 0.05522, 1.866)
ob_lamp.lock_rotations_4d = False
ob_lamp.empty_display_type = 'ARROWS'
ob_lamp.color = (0.0, 0.0, 0.0, 0.0)
ob_lamp.lineart.crease_threshold = 0.0
ob_camera.location = (7.481, -6.508, 5.344)
ob_camera.rotation_euler = (1.109, 0.01082, 0.8149)
ob_camera.lock_rotations_4d = False
ob_camera.empty_display_type = 'ARROWS'
ob_camera.color = (0.0, 0.0, 0.0, 0.0)
ob_camera.display_type = 'WIRE'
ob_camera.lineart.crease_threshold = 0.0

# ---- collection membership
col_collection_1.objects.link(ob_cube)
col_collection_1.objects.link(ob_lamp)
col_collection_1.objects.link(ob_camera)

# ---- scene / render settings (as saved in the file)
scene.camera = ob_camera
scene.frame_start = 1; scene.frame_end = 250; scene.frame_set(1)
scene.render.engine = 'BLENDER_EEVEE_NEXT'
scene.render.resolution_percentage = 50
scene.render.dither_intensity = 0.0
scene.cycles.use_denoising = False
scene.cycles.samples = 10
scene.cycles.sampling_pattern = 'TABULATED_SOBOL'
scene.cycles.light_sampling_threshold = 0.0
scene.cycles.use_adaptive_sampling = False
scene.cycles.use_light_tree = False
scene.cycles.blur_glossy = 0.0
scene.cycles.volume_bounces = 1
scene.cycles.pixel_filter_type = 'GAUSSIAN'
scene.cycles.sample_clamp_indirect = 0.0
scene.view_settings.view_transform = 'Standard'
bpy.context.view_layer.update()
